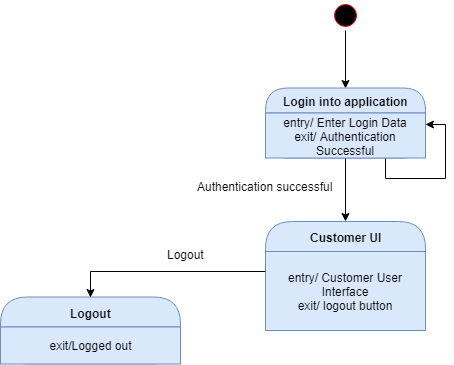

The diagram above was exported from draw.io. Its source (the exported page's mxGraphModel, read from the mxfile embedded in the PNG):
<mxGraphModel dx="754" dy="386" grid="1" gridSize="10" guides="1" tooltips="1" connect="1" arrows="1" fold="1" page="1" pageScale="1" pageWidth="850" pageHeight="1100" math="0" shadow="0">
  <root>
    <mxCell id="0" />
    <mxCell id="1" parent="0" />
    <mxCell id="2" style="edgeStyle=orthogonalEdgeStyle;rounded=0;orthogonalLoop=1;jettySize=auto;html=1;exitX=0.5;exitY=1;exitDx=0;exitDy=0;entryX=0.5;entryY=0;entryDx=0;entryDy=0;" edge="1" source="3" target="4" parent="1">
      <mxGeometry relative="1" as="geometry" />
    </mxCell>
    <mxCell id="3" value="" style="ellipse;html=1;shape=startState;fillColor=#000000;strokeColor=#ff0000;" vertex="1" parent="1">
      <mxGeometry x="420" y="20" width="30" height="30" as="geometry" />
    </mxCell>
    <mxCell id="4" value="Login into application" style="swimlane;html=1;fontStyle=1;align=center;verticalAlign=middle;childLayout=stackLayout;horizontal=1;startSize=25;horizontalStack=0;resizeParent=0;resizeLast=1;container=0;collapsible=0;rounded=1;arcSize=30;strokeColor=#6c8ebf;fillColor=#dae8fc;swimlaneFillColor=#ffffc0;" vertex="1" parent="1">
      <mxGeometry x="355" y="107.5" width="160" height="70" as="geometry" />
    </mxCell>
    <mxCell id="5" value="entry/ Enter Login Data&lt;br&gt;exit/ Authentication Successful&lt;br&gt;" style="text;html=1;strokeColor=#6c8ebf;fillColor=#dae8fc;align=center;verticalAlign=middle;spacingLeft=4;spacingRight=4;whiteSpace=wrap;overflow=hidden;rotatable=0;" vertex="1" parent="4">
      <mxGeometry y="25" width="160" height="45" as="geometry" />
    </mxCell>
    <mxCell id="6" style="edgeStyle=orthogonalEdgeStyle;rounded=0;orthogonalLoop=1;jettySize=auto;html=1;exitX=0.75;exitY=1;exitDx=0;exitDy=0;entryX=1;entryY=0.25;entryDx=0;entryDy=0;" edge="1" parent="4" source="5" target="5">
      <mxGeometry relative="1" as="geometry" />
    </mxCell>
    <mxCell id="7" value="Customer UI" style="swimlane;html=1;fontStyle=1;align=center;verticalAlign=middle;childLayout=stackLayout;horizontal=1;startSize=30;horizontalStack=0;resizeParent=0;resizeLast=1;container=0;collapsible=0;rounded=1;arcSize=30;strokeColor=#6c8ebf;fillColor=#dae8fc;swimlaneFillColor=#ffffc0;" vertex="1" parent="1">
      <mxGeometry x="355" y="241" width="160" height="109" as="geometry" />
    </mxCell>
    <mxCell id="8" value="entry/ Customer User Interface&lt;br&gt;exit/ logout button&lt;br&gt;" style="text;html=1;strokeColor=#6c8ebf;fillColor=#dae8fc;align=center;verticalAlign=middle;spacingLeft=4;spacingRight=4;whiteSpace=wrap;overflow=hidden;rotatable=0;" vertex="1" parent="7">
      <mxGeometry y="30" width="160" height="79" as="geometry" />
    </mxCell>
    <mxCell id="9" style="edgeStyle=orthogonalEdgeStyle;rounded=0;orthogonalLoop=1;jettySize=auto;html=1;exitX=0.5;exitY=1;exitDx=0;exitDy=0;entryX=0.5;entryY=0;entryDx=0;entryDy=0;" edge="1" source="5" target="7" parent="1">
      <mxGeometry relative="1" as="geometry" />
    </mxCell>
    <mxCell id="10" value="Authentication successful" style="text;html=1;resizable=0;points=[];autosize=1;align=left;verticalAlign=top;spacingTop=-4;" vertex="1" parent="1">
      <mxGeometry x="285" y="196.5" width="150" height="20" as="geometry" />
    </mxCell>
    <mxCell id="11" value="Logout" style="swimlane;html=1;fontStyle=1;align=center;verticalAlign=middle;childLayout=stackLayout;horizontal=1;startSize=30;horizontalStack=0;resizeParent=0;resizeLast=1;container=0;collapsible=0;rounded=1;arcSize=30;strokeColor=#6c8ebf;fillColor=#dae8fc;swimlaneFillColor=#ffffc0;" vertex="1" parent="1">
      <mxGeometry x="90" y="316.5" width="180" height="67" as="geometry" />
    </mxCell>
    <mxCell id="12" value="exit/Logged out" style="text;html=1;strokeColor=#6c8ebf;fillColor=#dae8fc;align=center;verticalAlign=middle;spacingLeft=4;spacingRight=4;whiteSpace=wrap;overflow=hidden;rotatable=0;" vertex="1" parent="11">
      <mxGeometry y="30" width="180" height="37" as="geometry" />
    </mxCell>
    <mxCell id="13" style="edgeStyle=orthogonalEdgeStyle;rounded=0;orthogonalLoop=1;jettySize=auto;html=1;exitX=0;exitY=0.25;exitDx=0;exitDy=0;entryX=0.5;entryY=0;entryDx=0;entryDy=0;" edge="1" source="8" target="11" parent="1">
      <mxGeometry relative="1" as="geometry" />
    </mxCell>
    <mxCell id="14" value="Logout" style="text;html=1;resizable=0;points=[];autosize=1;align=left;verticalAlign=top;spacingTop=-4;" vertex="1" parent="1">
      <mxGeometry x="255" y="265" width="50" height="20" as="geometry" />
    </mxCell>
  </root>
</mxGraphModel>